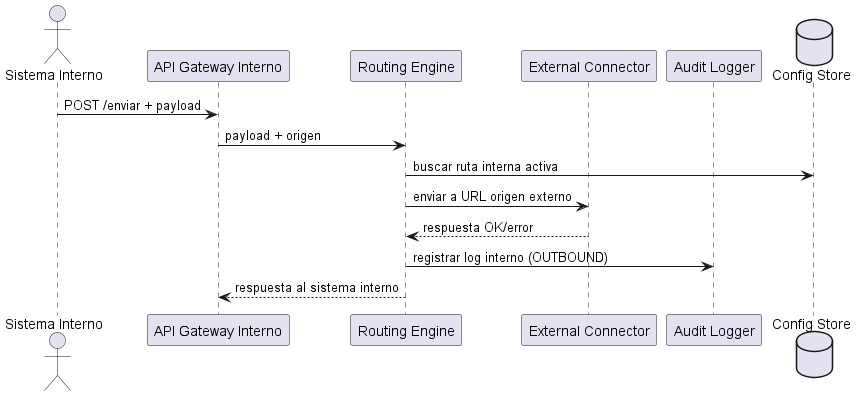

The diagram above was rendered by PlantUML. Its source (embedded in the PNG):
@startuml
actor "Sistema Interno" as SI
participant "API Gateway Interno"
participant "Routing Engine"
participant "External Connector"
participant "Audit Logger"
database "Config Store"

SI -> "API Gateway Interno": POST /enviar + payload
"API Gateway Interno" -> "Routing Engine": payload + origen
"Routing Engine" -> "Config Store": buscar ruta interna activa
"Routing Engine" -> "External Connector": enviar a URL origen externo
"External Connector" --> "Routing Engine": respuesta OK/error
"Routing Engine" -> "Audit Logger": registrar log interno (OUTBOUND)
"Routing Engine" --> "API Gateway Interno": respuesta al sistema interno
@enduml